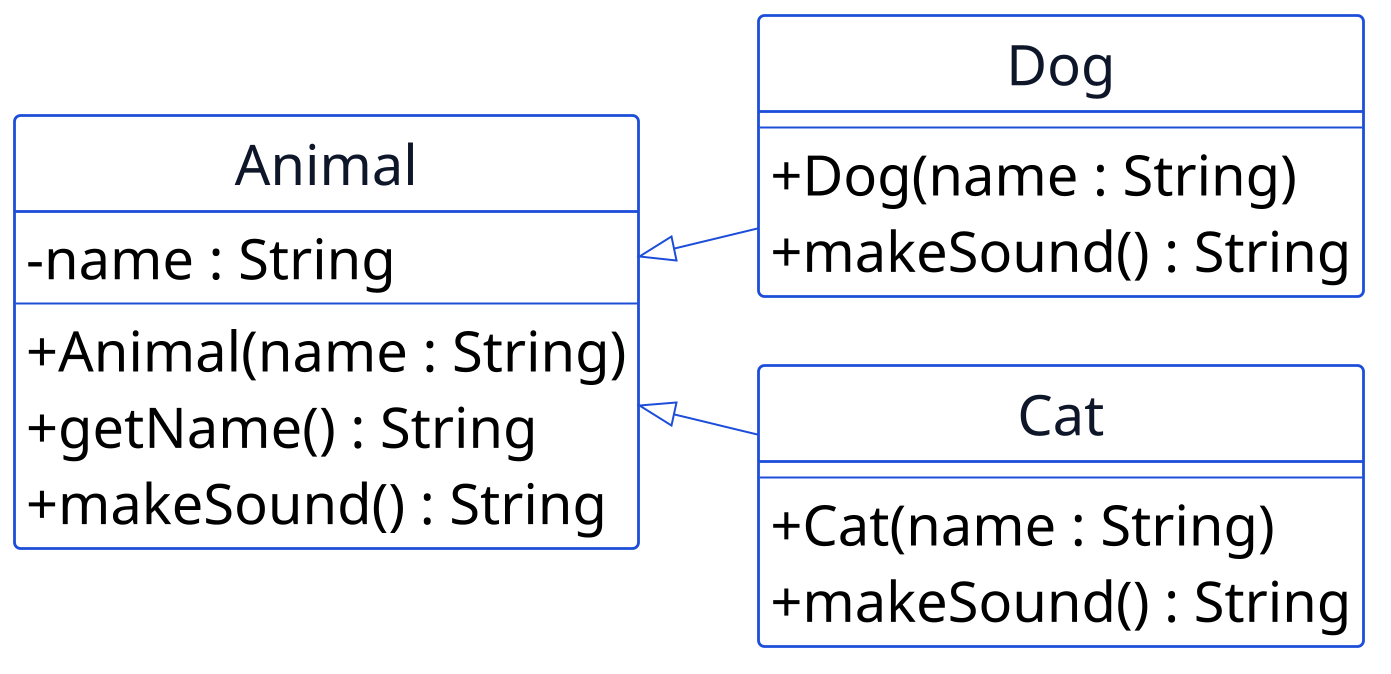

The diagram above was rendered by PlantUML. Its source (embedded in the PNG):
@startuml p06-animal
scale 2
!include _common.iuml
hide circle
hide empty members
left to right direction

class Animal {
  - name : String
  --
  + Animal(name : String)
  + getName() : String
  + makeSound() : String
}

class Dog {
  --
  + Dog(name : String)
  + makeSound() : String
}

class Cat {
  --
  + Cat(name : String)
  + makeSound() : String
}

Animal <|-- Dog
Animal <|-- Cat
@enduml